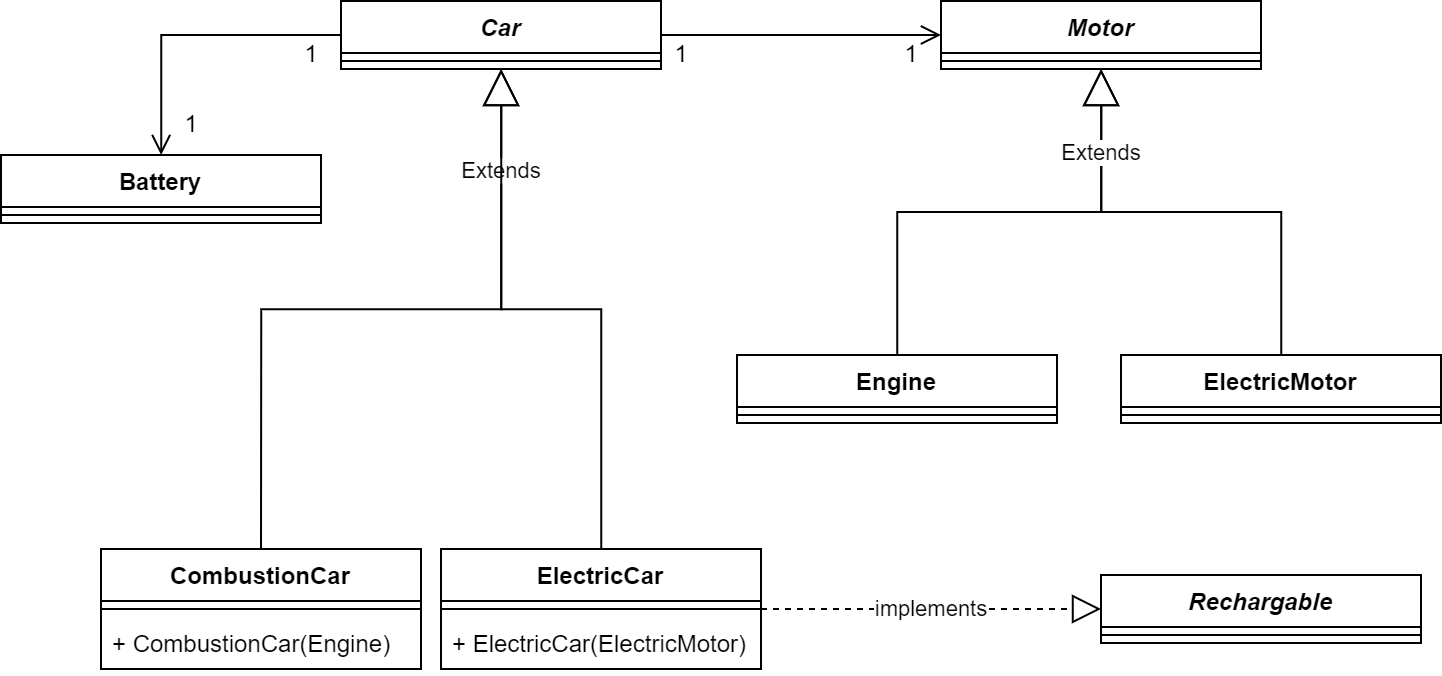

The diagram above was exported from draw.io. Its source (the exported page's mxGraphModel, read from the mxfile embedded in the PNG):
<mxGraphModel dx="1043" dy="600" grid="1" gridSize="10" guides="1" tooltips="1" connect="1" arrows="1" fold="1" page="1" pageScale="1" pageWidth="850" pageHeight="1100" math="0" shadow="0">
  <root>
    <mxCell id="0" />
    <mxCell id="1" parent="0" />
    <mxCell id="2" value="Car" style="swimlane;fontStyle=3;align=center;verticalAlign=top;childLayout=stackLayout;horizontal=1;startSize=26;horizontalStack=0;resizeParent=1;resizeParentMax=0;resizeLast=0;collapsible=1;marginBottom=0;" vertex="1" parent="1">
      <mxGeometry x="170" y="13" width="160" height="34" as="geometry" />
    </mxCell>
    <mxCell id="3" value="" style="line;strokeWidth=1;fillColor=none;align=left;verticalAlign=middle;spacingTop=-1;spacingLeft=3;spacingRight=3;rotatable=0;labelPosition=right;points=[];portConstraint=eastwest;" vertex="1" parent="2">
      <mxGeometry y="26" width="160" height="8" as="geometry" />
    </mxCell>
    <mxCell id="4" value="Engine&#10;" style="swimlane;fontStyle=1;align=center;verticalAlign=top;childLayout=stackLayout;horizontal=1;startSize=26;horizontalStack=0;resizeParent=1;resizeParentMax=0;resizeLast=0;collapsible=1;marginBottom=0;" vertex="1" parent="1">
      <mxGeometry x="368" y="190" width="160" height="34" as="geometry" />
    </mxCell>
    <mxCell id="5" value="" style="line;strokeWidth=1;fillColor=none;align=left;verticalAlign=middle;spacingTop=-1;spacingLeft=3;spacingRight=3;rotatable=0;labelPosition=right;points=[];portConstraint=eastwest;" vertex="1" parent="4">
      <mxGeometry y="26" width="160" height="8" as="geometry" />
    </mxCell>
    <mxCell id="6" value="ElectricMotor" style="swimlane;fontStyle=1;align=center;verticalAlign=top;childLayout=stackLayout;horizontal=1;startSize=26;horizontalStack=0;resizeParent=1;resizeParentMax=0;resizeLast=0;collapsible=1;marginBottom=0;" vertex="1" parent="1">
      <mxGeometry x="560" y="190" width="160" height="34" as="geometry" />
    </mxCell>
    <mxCell id="7" value="" style="line;strokeWidth=1;fillColor=none;align=left;verticalAlign=middle;spacingTop=-1;spacingLeft=3;spacingRight=3;rotatable=0;labelPosition=right;points=[];portConstraint=eastwest;" vertex="1" parent="6">
      <mxGeometry y="26" width="160" height="8" as="geometry" />
    </mxCell>
    <mxCell id="8" value="" style="endArrow=block;endSize=16;endFill=0;html=1;rounded=0;edgeStyle=orthogonalEdgeStyle;" edge="1" source="6" target="9" parent="1">
      <mxGeometry width="160" relative="1" as="geometry">
        <mxPoint x="345" y="310" as="sourcePoint" />
        <mxPoint x="345" y="216" as="targetPoint" />
      </mxGeometry>
    </mxCell>
    <mxCell id="9" value="Motor" style="swimlane;fontStyle=3;align=center;verticalAlign=top;childLayout=stackLayout;horizontal=1;startSize=26;horizontalStack=0;resizeParent=1;resizeParentMax=0;resizeLast=0;collapsible=1;marginBottom=0;" vertex="1" parent="1">
      <mxGeometry x="470" y="13" width="160" height="34" as="geometry" />
    </mxCell>
    <mxCell id="10" value="" style="line;strokeWidth=1;fillColor=none;align=left;verticalAlign=middle;spacingTop=-1;spacingLeft=3;spacingRight=3;rotatable=0;labelPosition=right;points=[];portConstraint=eastwest;" vertex="1" parent="9">
      <mxGeometry y="26" width="160" height="8" as="geometry" />
    </mxCell>
    <mxCell id="11" value="Battery" style="swimlane;fontStyle=1;align=center;verticalAlign=top;childLayout=stackLayout;horizontal=1;startSize=26;horizontalStack=0;resizeParent=1;resizeParentMax=0;resizeLast=0;collapsible=1;marginBottom=0;" vertex="1" parent="1">
      <mxGeometry y="90" width="160" height="34" as="geometry" />
    </mxCell>
    <mxCell id="12" value="" style="line;strokeWidth=1;fillColor=none;align=left;verticalAlign=middle;spacingTop=-1;spacingLeft=3;spacingRight=3;rotatable=0;labelPosition=right;points=[];portConstraint=eastwest;" vertex="1" parent="11">
      <mxGeometry y="26" width="160" height="8" as="geometry" />
    </mxCell>
    <mxCell id="13" value="Extends" style="endArrow=block;endSize=16;endFill=0;html=1;rounded=0;edgeStyle=orthogonalEdgeStyle;" edge="1" source="4" target="9" parent="1">
      <mxGeometry x="0.649" width="160" relative="1" as="geometry">
        <mxPoint x="650" y="200" as="sourcePoint" />
        <mxPoint x="560" y="57" as="targetPoint" />
        <mxPoint as="offset" />
      </mxGeometry>
    </mxCell>
    <mxCell id="14" value="" style="endArrow=open;startArrow=none;endFill=0;startFill=0;endSize=8;html=1;verticalAlign=bottom;labelBackgroundColor=none;strokeWidth=1;rounded=0;" edge="1" source="2" target="9" parent="1">
      <mxGeometry width="160" relative="1" as="geometry">
        <mxPoint x="360" y="130" as="sourcePoint" />
        <mxPoint x="520" y="130" as="targetPoint" />
      </mxGeometry>
    </mxCell>
    <mxCell id="15" value="1" style="text;html=1;align=center;verticalAlign=middle;resizable=0;points=[];autosize=1;strokeColor=none;fillColor=none;" vertex="1" parent="1">
      <mxGeometry x="325" y="25" width="30" height="30" as="geometry" />
    </mxCell>
    <mxCell id="16" value="1" style="text;html=1;align=center;verticalAlign=middle;resizable=0;points=[];autosize=1;strokeColor=none;fillColor=none;" vertex="1" parent="1">
      <mxGeometry x="440" y="25" width="30" height="30" as="geometry" />
    </mxCell>
    <mxCell id="17" value="" style="endArrow=open;startArrow=none;endFill=0;startFill=0;endSize=8;html=1;verticalAlign=bottom;labelBackgroundColor=none;strokeWidth=1;rounded=0;edgeStyle=orthogonalEdgeStyle;" edge="1" source="2" target="11" parent="1">
      <mxGeometry width="160" relative="1" as="geometry">
        <mxPoint x="340" y="40" as="sourcePoint" />
        <mxPoint x="480" y="40" as="targetPoint" />
        <Array as="points">
          <mxPoint x="80" y="30" />
        </Array>
      </mxGeometry>
    </mxCell>
    <mxCell id="18" value="1" style="text;html=1;align=center;verticalAlign=middle;resizable=0;points=[];autosize=1;strokeColor=none;fillColor=none;" vertex="1" parent="1">
      <mxGeometry x="140" y="25" width="30" height="30" as="geometry" />
    </mxCell>
    <mxCell id="19" value="1" style="text;html=1;align=center;verticalAlign=middle;resizable=0;points=[];autosize=1;strokeColor=none;fillColor=none;" vertex="1" parent="1">
      <mxGeometry x="80" y="60" width="30" height="30" as="geometry" />
    </mxCell>
    <mxCell id="20" value="ElectricCar" style="swimlane;fontStyle=1;align=center;verticalAlign=top;childLayout=stackLayout;horizontal=1;startSize=26;horizontalStack=0;resizeParent=1;resizeParentMax=0;resizeLast=0;collapsible=1;marginBottom=0;" vertex="1" parent="1">
      <mxGeometry x="220" y="287" width="160" height="60" as="geometry" />
    </mxCell>
    <mxCell id="21" value="" style="line;strokeWidth=1;fillColor=none;align=left;verticalAlign=middle;spacingTop=-1;spacingLeft=3;spacingRight=3;rotatable=0;labelPosition=right;points=[];portConstraint=eastwest;" vertex="1" parent="20">
      <mxGeometry y="26" width="160" height="8" as="geometry" />
    </mxCell>
    <mxCell id="22" value="+ ElectricCar(ElectricMotor)" style="text;strokeColor=none;fillColor=none;align=left;verticalAlign=top;spacingLeft=4;spacingRight=4;overflow=hidden;rotatable=0;points=[[0,0.5],[1,0.5]];portConstraint=eastwest;" vertex="1" parent="20">
      <mxGeometry y="34" width="160" height="26" as="geometry" />
    </mxCell>
    <mxCell id="23" value="Rechargable" style="swimlane;fontStyle=3;align=center;verticalAlign=top;childLayout=stackLayout;horizontal=1;startSize=26;horizontalStack=0;resizeParent=1;resizeParentMax=0;resizeLast=0;collapsible=1;marginBottom=0;" vertex="1" parent="1">
      <mxGeometry x="550" y="300" width="160" height="34" as="geometry" />
    </mxCell>
    <mxCell id="24" value="" style="line;strokeWidth=1;fillColor=none;align=left;verticalAlign=middle;spacingTop=-1;spacingLeft=3;spacingRight=3;rotatable=0;labelPosition=right;points=[];portConstraint=eastwest;" vertex="1" parent="23">
      <mxGeometry y="26" width="160" height="8" as="geometry" />
    </mxCell>
    <mxCell id="25" value="implements" style="endArrow=block;dashed=1;endFill=0;endSize=12;html=1;rounded=0;edgeStyle=orthogonalEdgeStyle;" edge="1" source="20" target="23" parent="1">
      <mxGeometry width="160" relative="1" as="geometry">
        <mxPoint x="330" y="230" as="sourcePoint" />
        <mxPoint x="490" y="230" as="targetPoint" />
      </mxGeometry>
    </mxCell>
    <mxCell id="26" value="Extends" style="endArrow=block;endSize=16;endFill=0;html=1;rounded=0;edgeStyle=orthogonalEdgeStyle;" edge="1" source="20" target="2" parent="1">
      <mxGeometry x="0.649" width="160" relative="1" as="geometry">
        <mxPoint x="458" y="199.9999999999999" as="sourcePoint" />
        <mxPoint x="560.0000000000002" y="57" as="targetPoint" />
        <mxPoint as="offset" />
      </mxGeometry>
    </mxCell>
    <mxCell id="27" value="CombustionCar" style="swimlane;fontStyle=1;align=center;verticalAlign=top;childLayout=stackLayout;horizontal=1;startSize=26;horizontalStack=0;resizeParent=1;resizeParentMax=0;resizeLast=0;collapsible=1;marginBottom=0;" vertex="1" parent="1">
      <mxGeometry x="50" y="287" width="160" height="60" as="geometry" />
    </mxCell>
    <mxCell id="28" value="" style="line;strokeWidth=1;fillColor=none;align=left;verticalAlign=middle;spacingTop=-1;spacingLeft=3;spacingRight=3;rotatable=0;labelPosition=right;points=[];portConstraint=eastwest;" vertex="1" parent="27">
      <mxGeometry y="26" width="160" height="8" as="geometry" />
    </mxCell>
    <mxCell id="29" value="+ CombustionCar(Engine)" style="text;strokeColor=none;fillColor=none;align=left;verticalAlign=top;spacingLeft=4;spacingRight=4;overflow=hidden;rotatable=0;points=[[0,0.5],[1,0.5]];portConstraint=eastwest;" vertex="1" parent="27">
      <mxGeometry y="34" width="160" height="26" as="geometry" />
    </mxCell>
    <mxCell id="30" value="" style="endArrow=block;endSize=16;endFill=0;html=1;rounded=0;edgeStyle=orthogonalEdgeStyle;exitX=0.5;exitY=0;exitDx=0;exitDy=0;" edge="1" source="27" target="2" parent="1">
      <mxGeometry x="0.649" width="160" relative="1" as="geometry">
        <mxPoint x="260" y="250" as="sourcePoint" />
        <mxPoint x="260" y="57" as="targetPoint" />
        <mxPoint as="offset" />
      </mxGeometry>
    </mxCell>
  </root>
</mxGraphModel>